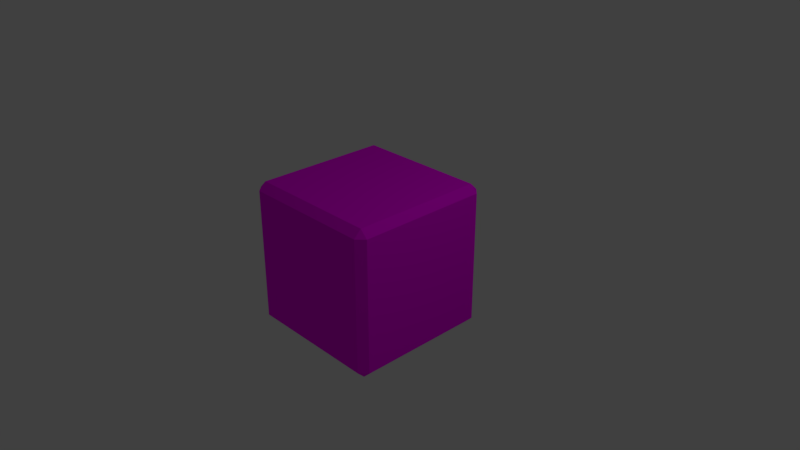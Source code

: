 # Source: exploding_cube.blend  (saved by Blender 2.79.0; exported with 4.5.12 LTS)
import bpy
from mathutils import Matrix  # noqa: F401  (used for matrix-valued properties, if any)

bpy.ops.wm.read_factory_settings(use_empty=True)
scene = bpy.context.scene
scene.name = 'Scene'

# ---- collections
col_collection_1 = bpy.data.collections.new('Collection 1'); scene.collection.children.link(col_collection_1)

# ---- images (referenced by path relative to the original .blend; pixels are not part of the script)
import os
ASSET_DIR = os.environ.get("B2B_ASSET_DIR", "")  # directory of the original .blend (textures are referenced by path, not embedded)
HERE = os.path.dirname(os.path.abspath(__file__))  # packed textures are extracted next to this script under _unpacked/

def load_image(name, relpath, width, height, colorspace="sRGB"):
    """Load a texture the original file referenced (path relative to the .blend, or extracted next to this script)."""
    p = next((c for c in (os.path.join(HERE, relpath), os.path.join(ASSET_DIR, relpath)) if relpath and os.path.exists(c)), "")
    if p:
        img = bpy.data.images.load(p, check_existing=True)
        img.name = name
    else:  # same state as the original file: an image datablock whose file is absent (Cycles renders it pink)
        img = bpy.data.images.new(name, width, height)
        img.source = "FILE"
        img.filepath = "//" + (relpath or name)
    img.colorspace_settings.name = colorspace
    return img
img_exploding_cube_png = load_image('exploding_cube.png', 'exploding_cube.png', 1024, 1024, 'sRGB')

# ---- materials (node trees are filled in below, after node groups)
mat_material = bpy.data.materials.new('Material')
mat_material.alpha_threshold = 0.0
mat_material.roughness = 0.5
mat_material.line_color = (0.0, 0.0, 0.0, 1.0)

# ---- material node trees
mat_material.use_nodes = True; mat_material.node_tree.nodes.clear()
_N = mat_material.node_tree.nodes; _L = mat_material.node_tree.links
n0 = _N.new('ShaderNodeOutputMaterial'); n0.name = 'Material Output'; n0.location = (300, 300)
n1 = _N.new('ShaderNodeBsdfDiffuse'); n1.name = 'Diffuse BSDF'; n1.location = (10, 300)
n2 = _N.new('ShaderNodeTexImage'); n2.name = 'Image Texture'; n2.location = (-188, 348)
n2.width = 140
n2.image = img_exploding_cube_png
_L.new(n1.outputs[0], n0.inputs[0])
_L.new(n2.outputs[0], n1.inputs[0])
n0.is_active_output = True

# ---- world
world_world = bpy.data.worlds.new('World'); scene.world = world_world
world_world.color = (0.05088, 0.05088, 0.05088)
world_world.use_sun_shadow = False
world_world.sun_shadow_jitter_overblur = 0.0
world_world.cycles.sampling_method = 'MANUAL'

# ---- cameras
cam_camera = bpy.data.cameras.new('Camera')
cam_camera.clip_end = 100.0
cam_camera.lens = 35.0
cam_camera.sensor_width = 32.0
cam_camera.sensor_height = 18.0
cam_camera.ortho_scale = 7.314
cam_camera.dof.focus_distance = 0.0

# ---- lights
light_lamp = bpy.data.lights.new('Lamp', 'POINT')
light_lamp.transmission_factor = 0.0
light_lamp.cutoff_distance = 30.0
light_lamp.energy = 100.0
light_lamp.shadow_buffer_clip_start = 1.001
light_lamp.shadow_soft_size = 0.1
light_lamp.shadow_maximum_resolution = 0.006
light_lamp.use_absolute_resolution = True

# ---- meshes
me_cube = bpy.data.meshes.new('Cube')
me_cube.from_pydata([(1.0, 1.0, -1.0), (1.0, -1.0, -1.0), (-1.0, -1.0, -1.0), (-1.0, 1.0, -1.0), (1.0, 1.0, 1.0), (1.0, -1.0, 1.0), (-1.0, -1.0, 1.0), (-1.0, 1.0, 1.0)], [], [(0, 1, 2, 3), (4, 7, 6, 5), (0, 4, 5, 1), (1, 5, 6, 2), (2, 6, 7, 3), (4, 0, 3, 7)])
_uv = me_cube.uv_layers.new(name='UVMap')
_uv.uv.foreach_set('vector', [0.3718, 0.3718, 0.6282, 0.3718, 0.6282, 0.6282, 0.3718, 0.6282, 0.9615, 0.03846, 0.9615, 0.2949, 0.7051, 0.2949, 0.7051, 0.03846, 0.2949, 0.6282, 0.03846, 0.6282, 0.03846, 0.3718, 0.2949, 0.3718, 0.3718, 0.2949, 0.3718, 0.03846, 0.6282, 0.03846, 0.6282, 0.2949, 0.2949, 0.2949, 0.03846, 0.2949, 0.03846, 0.03846, 0.2949, 0.03846, 0.03846, 0.7051, 0.2949, 0.7051, 0.2949, 0.9615, 0.03846, 0.9615])
me_cube.materials.append(mat_material)
me_cube.use_remesh_preserve_volume = False
me_cube.use_remesh_preserve_attributes = False
me_cube.use_mirror_vertex_groups = False
me_cube.use_paint_bone_selection = False
me_cube.use_paint_mask = True
me_cube.update()

# ---- objects
ob_cube = bpy.data.objects.new('Cube', me_cube)
ob_lamp = bpy.data.objects.new('Lamp', light_lamp)
ob_camera = bpy.data.objects.new('Camera', cam_camera)

# ---- transforms, parenting, visibility, modifiers, constraints
ob_cube.location = (0.0, 0.0, 0.0)
ob_cube.lock_rotations_4d = False
ob_cube.empty_display_type = 'ARROWS'
ob_cube.lineart.crease_threshold = 0.0
_m = ob_cube.modifiers.new('Bevel', 'BEVEL')
_m.limit_method = 'NONE'
_m.spread = 0.0
ob_lamp.location = (4.076, 1.005, 5.904)
ob_lamp.rotation_euler = (0.6503, 0.05522, 1.866)
ob_lamp.lock_rotations_4d = False
ob_lamp.empty_display_type = 'ARROWS'
ob_lamp.color = (0.0, 0.0, 0.0, 0.0)
ob_lamp.lineart.crease_threshold = 0.0
ob_camera.location = (7.481, -6.508, 5.344)
ob_camera.rotation_euler = (1.109, 0.0, 0.8149)
ob_camera.lock_rotations_4d = False
ob_camera.empty_display_type = 'ARROWS'
ob_camera.color = (0.0, 0.0, 0.0, 0.0)
ob_camera.display_type = 'WIRE'
ob_camera.lineart.crease_threshold = 0.0

# ---- collection membership
col_collection_1.objects.link(ob_cube)
col_collection_1.objects.link(ob_lamp)
col_collection_1.objects.link(ob_camera)

# ---- scene / render settings (as saved in the file)
scene.camera = ob_camera
scene.frame_start = 1; scene.frame_end = 250; scene.frame_set(1)
scene.render.engine = 'CYCLES'
scene.render.resolution_percentage = 50
scene.render.dither_intensity = 0.0
scene.cycles.use_denoising = False
scene.cycles.samples = 128
scene.cycles.sampling_pattern = 'TABULATED_SOBOL'
scene.cycles.use_adaptive_sampling = False
scene.cycles.use_light_tree = False
scene.cycles.blur_glossy = 0.0
scene.cycles.sample_clamp_indirect = 0.0
scene.view_settings.view_transform = 'Standard'
bpy.context.view_layer.update()
